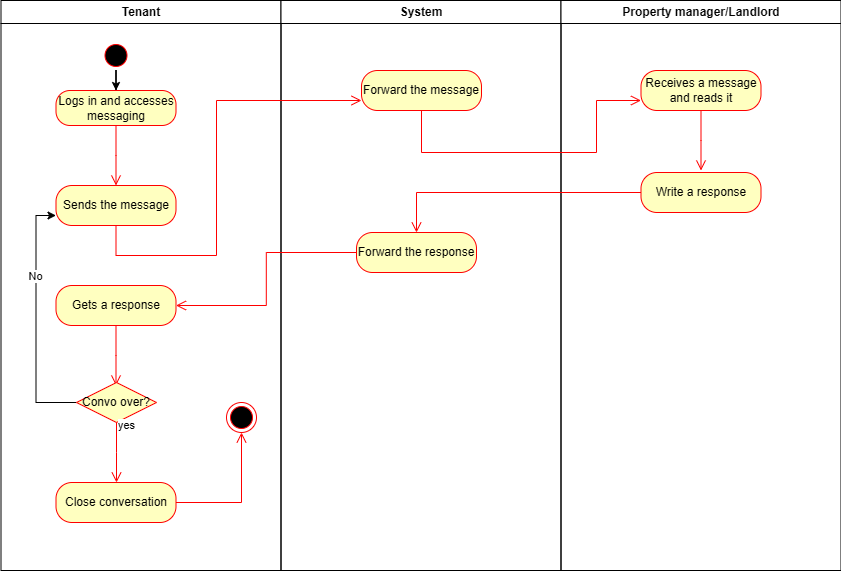

The diagram above was exported from draw.io. Its source (the exported page's mxGraphModel, read from the mxfile embedded in the PNG):
<mxGraphModel dx="512" dy="596" grid="1" gridSize="10" guides="1" tooltips="1" connect="1" arrows="1" fold="1" page="1" pageScale="1" pageWidth="1169" pageHeight="826" background="none" math="0" shadow="0">
  <root>
    <mxCell id="0" />
    <mxCell id="1" parent="0" />
    <mxCell id="2" value="Tenant" style="swimlane;whiteSpace=wrap" parent="1" vertex="1">
      <mxGeometry x="164.5" y="128" width="280" height="570" as="geometry" />
    </mxCell>
    <mxCell id="5mifilfR7spXnIjcyNQS-44" style="edgeStyle=orthogonalEdgeStyle;rounded=0;orthogonalLoop=1;jettySize=auto;html=1;exitX=0.5;exitY=1;exitDx=0;exitDy=0;" edge="1" parent="2" source="5" target="5mifilfR7spXnIjcyNQS-41">
      <mxGeometry relative="1" as="geometry" />
    </mxCell>
    <mxCell id="5" value="" style="ellipse;shape=startState;fillColor=#000000;strokeColor=#ff0000;" parent="2" vertex="1">
      <mxGeometry x="100" y="40" width="30" height="30" as="geometry" />
    </mxCell>
    <mxCell id="5mifilfR7spXnIjcyNQS-41" value="Logs in and accesses messaging" style="rounded=1;whiteSpace=wrap;html=1;arcSize=40;fontColor=#000000;fillColor=#ffffc0;strokeColor=#ff0000;" vertex="1" parent="2">
      <mxGeometry x="55" y="90" width="120" height="35" as="geometry" />
    </mxCell>
    <mxCell id="5mifilfR7spXnIjcyNQS-42" value="" style="edgeStyle=orthogonalEdgeStyle;html=1;verticalAlign=bottom;endArrow=open;endSize=8;strokeColor=#ff0000;rounded=0;" edge="1" source="5mifilfR7spXnIjcyNQS-41" parent="2">
      <mxGeometry relative="1" as="geometry">
        <mxPoint x="115" y="185" as="targetPoint" />
      </mxGeometry>
    </mxCell>
    <mxCell id="5mifilfR7spXnIjcyNQS-45" value="Sends the message" style="rounded=1;whiteSpace=wrap;html=1;arcSize=40;fontColor=#000000;fillColor=#ffffc0;strokeColor=#ff0000;" vertex="1" parent="2">
      <mxGeometry x="55" y="185" width="120" height="40" as="geometry" />
    </mxCell>
    <mxCell id="5mifilfR7spXnIjcyNQS-55" value="Gets a response" style="rounded=1;whiteSpace=wrap;html=1;arcSize=40;fontColor=#000000;fillColor=#ffffc0;strokeColor=#ff0000;" vertex="1" parent="2">
      <mxGeometry x="55" y="285" width="120" height="40" as="geometry" />
    </mxCell>
    <mxCell id="5mifilfR7spXnIjcyNQS-56" value="" style="edgeStyle=orthogonalEdgeStyle;html=1;verticalAlign=bottom;endArrow=open;endSize=8;strokeColor=#ff0000;rounded=0;" edge="1" source="5mifilfR7spXnIjcyNQS-55" parent="2">
      <mxGeometry relative="1" as="geometry">
        <mxPoint x="115" y="385" as="targetPoint" />
      </mxGeometry>
    </mxCell>
    <mxCell id="5mifilfR7spXnIjcyNQS-60" style="edgeStyle=orthogonalEdgeStyle;rounded=0;orthogonalLoop=1;jettySize=auto;html=1;exitX=0;exitY=0.5;exitDx=0;exitDy=0;entryX=0;entryY=0.75;entryDx=0;entryDy=0;" edge="1" parent="2" source="5mifilfR7spXnIjcyNQS-57" target="5mifilfR7spXnIjcyNQS-45">
      <mxGeometry relative="1" as="geometry" />
    </mxCell>
    <mxCell id="5mifilfR7spXnIjcyNQS-61" value="No" style="edgeLabel;html=1;align=center;verticalAlign=middle;resizable=0;points=[];" vertex="1" connectable="0" parent="5mifilfR7spXnIjcyNQS-60">
      <mxGeometry x="0.3503" y="2" relative="1" as="geometry">
        <mxPoint x="1" as="offset" />
      </mxGeometry>
    </mxCell>
    <mxCell id="5mifilfR7spXnIjcyNQS-57" value="Convo over?" style="rhombus;whiteSpace=wrap;html=1;fontColor=#000000;fillColor=#ffffc0;strokeColor=#ff0000;" vertex="1" parent="2">
      <mxGeometry x="75.5" y="382" width="80" height="40" as="geometry" />
    </mxCell>
    <mxCell id="5mifilfR7spXnIjcyNQS-59" value="yes" style="edgeStyle=orthogonalEdgeStyle;html=1;align=left;verticalAlign=top;endArrow=open;endSize=8;strokeColor=#ff0000;rounded=0;" edge="1" source="5mifilfR7spXnIjcyNQS-57" parent="2">
      <mxGeometry x="-1" y="-10" relative="1" as="geometry">
        <mxPoint x="115.5" y="482" as="targetPoint" />
        <mxPoint x="10" y="-10" as="offset" />
      </mxGeometry>
    </mxCell>
    <mxCell id="5mifilfR7spXnIjcyNQS-62" value="Close conversation" style="rounded=1;whiteSpace=wrap;html=1;arcSize=40;fontColor=#000000;fillColor=#ffffc0;strokeColor=#ff0000;" vertex="1" parent="2">
      <mxGeometry x="55" y="482" width="120" height="40" as="geometry" />
    </mxCell>
    <mxCell id="5mifilfR7spXnIjcyNQS-63" value="" style="edgeStyle=orthogonalEdgeStyle;html=1;verticalAlign=bottom;endArrow=open;endSize=8;strokeColor=#ff0000;rounded=0;entryX=0.5;entryY=1;entryDx=0;entryDy=0;" edge="1" source="5mifilfR7spXnIjcyNQS-62" parent="2" target="5mifilfR7spXnIjcyNQS-64">
      <mxGeometry relative="1" as="geometry">
        <mxPoint x="115" y="582" as="targetPoint" />
      </mxGeometry>
    </mxCell>
    <mxCell id="5mifilfR7spXnIjcyNQS-64" value="" style="ellipse;html=1;shape=endState;fillColor=#000000;strokeColor=#ff0000;" vertex="1" parent="2">
      <mxGeometry x="225.5" y="402" width="30" height="30" as="geometry" />
    </mxCell>
    <mxCell id="3" value="System" style="swimlane;whiteSpace=wrap" parent="1" vertex="1">
      <mxGeometry x="444.5" y="128" width="280" height="570" as="geometry" />
    </mxCell>
    <mxCell id="5mifilfR7spXnIjcyNQS-47" value="Forward the message" style="rounded=1;whiteSpace=wrap;html=1;arcSize=40;fontColor=#000000;fillColor=#ffffc0;strokeColor=#ff0000;" vertex="1" parent="3">
      <mxGeometry x="80.5" y="70" width="120" height="40" as="geometry" />
    </mxCell>
    <mxCell id="5mifilfR7spXnIjcyNQS-53" value="Forward the response" style="rounded=1;whiteSpace=wrap;html=1;arcSize=40;fontColor=#000000;fillColor=#ffffc0;strokeColor=#ff0000;" vertex="1" parent="3">
      <mxGeometry x="75.5" y="232" width="120" height="40" as="geometry" />
    </mxCell>
    <mxCell id="4" value="Property manager/Landlord" style="swimlane;whiteSpace=wrap" parent="1" vertex="1">
      <mxGeometry x="724.5" y="128" width="280" height="570" as="geometry" />
    </mxCell>
    <mxCell id="5mifilfR7spXnIjcyNQS-49" value="Receives a message and reads it" style="rounded=1;whiteSpace=wrap;html=1;arcSize=40;fontColor=#000000;fillColor=#ffffc0;strokeColor=#ff0000;" vertex="1" parent="4">
      <mxGeometry x="80" y="70" width="120" height="40" as="geometry" />
    </mxCell>
    <mxCell id="5mifilfR7spXnIjcyNQS-50" value="" style="edgeStyle=orthogonalEdgeStyle;html=1;verticalAlign=bottom;endArrow=open;endSize=8;strokeColor=#ff0000;rounded=0;" edge="1" source="5mifilfR7spXnIjcyNQS-49" parent="4">
      <mxGeometry relative="1" as="geometry">
        <mxPoint x="140" y="170" as="targetPoint" />
      </mxGeometry>
    </mxCell>
    <mxCell id="5mifilfR7spXnIjcyNQS-51" value="Write a response" style="rounded=1;whiteSpace=wrap;html=1;arcSize=40;fontColor=#000000;fillColor=#ffffc0;strokeColor=#ff0000;" vertex="1" parent="4">
      <mxGeometry x="80" y="172" width="120" height="40" as="geometry" />
    </mxCell>
    <mxCell id="5mifilfR7spXnIjcyNQS-46" value="" style="edgeStyle=orthogonalEdgeStyle;html=1;verticalAlign=bottom;endArrow=open;endSize=8;strokeColor=#ff0000;rounded=0;entryX=0;entryY=0.75;entryDx=0;entryDy=0;" edge="1" source="5mifilfR7spXnIjcyNQS-45" parent="1" target="5mifilfR7spXnIjcyNQS-47">
      <mxGeometry relative="1" as="geometry">
        <mxPoint x="279.5" y="413" as="targetPoint" />
        <Array as="points">
          <mxPoint x="280" y="383" />
          <mxPoint x="380" y="383" />
          <mxPoint x="380" y="228" />
        </Array>
      </mxGeometry>
    </mxCell>
    <mxCell id="5mifilfR7spXnIjcyNQS-48" value="" style="edgeStyle=orthogonalEdgeStyle;html=1;verticalAlign=bottom;endArrow=open;endSize=8;strokeColor=#ff0000;rounded=0;entryX=0;entryY=0.75;entryDx=0;entryDy=0;" edge="1" source="5mifilfR7spXnIjcyNQS-47" parent="1" target="5mifilfR7spXnIjcyNQS-49">
      <mxGeometry relative="1" as="geometry">
        <mxPoint x="585" y="298" as="targetPoint" />
        <Array as="points">
          <mxPoint x="585" y="280" />
          <mxPoint x="760" y="280" />
          <mxPoint x="760" y="228" />
        </Array>
      </mxGeometry>
    </mxCell>
    <mxCell id="5mifilfR7spXnIjcyNQS-52" value="" style="edgeStyle=orthogonalEdgeStyle;html=1;verticalAlign=bottom;endArrow=open;endSize=8;strokeColor=#ff0000;rounded=0;entryX=0.5;entryY=0;entryDx=0;entryDy=0;" edge="1" source="5mifilfR7spXnIjcyNQS-51" parent="1" target="5mifilfR7spXnIjcyNQS-53">
      <mxGeometry relative="1" as="geometry">
        <mxPoint x="864.5" y="400" as="targetPoint" />
      </mxGeometry>
    </mxCell>
    <mxCell id="5mifilfR7spXnIjcyNQS-54" value="" style="edgeStyle=orthogonalEdgeStyle;html=1;verticalAlign=bottom;endArrow=open;endSize=8;strokeColor=#ff0000;rounded=0;entryX=1;entryY=0.5;entryDx=0;entryDy=0;" edge="1" source="5mifilfR7spXnIjcyNQS-53" parent="1" target="5mifilfR7spXnIjcyNQS-55">
      <mxGeometry relative="1" as="geometry">
        <mxPoint x="580" y="460" as="targetPoint" />
      </mxGeometry>
    </mxCell>
  </root>
</mxGraphModel>